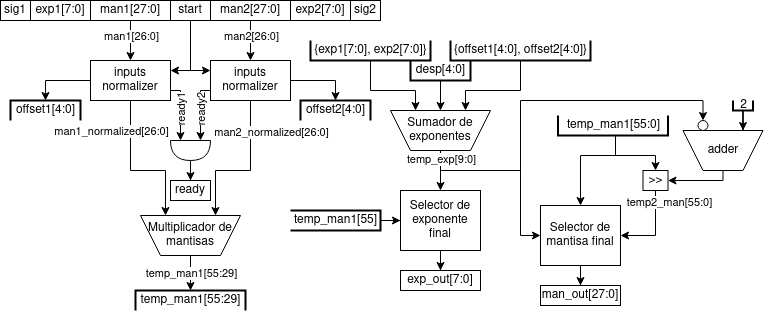

The diagram above was exported from draw.io. Its source (the exported page's mxGraphModel, read from the mxfile embedded in the PNG):
<mxGraphModel dx="1718" dy="508" grid="1" gridSize="10" guides="1" tooltips="1" connect="1" arrows="1" fold="1" page="1" pageScale="1" pageWidth="850" pageHeight="1100" math="0" shadow="0">
  <root>
    <mxCell id="0" />
    <mxCell id="1" parent="0" />
    <mxCell id="_jcdIJ1maJI9meoRic63-1" style="edgeStyle=orthogonalEdgeStyle;rounded=0;orthogonalLoop=1;jettySize=auto;html=1;exitX=0;exitY=0.75;exitDx=0;exitDy=0;entryX=0;entryY=0.25;entryDx=0;entryDy=0;entryPerimeter=0;" parent="1" source="_jcdIJ1maJI9meoRic63-5" target="_jcdIJ1maJI9meoRic63-26" edge="1">
      <mxGeometry relative="1" as="geometry">
        <Array as="points">
          <mxPoint x="-640" y="130" />
        </Array>
      </mxGeometry>
    </mxCell>
    <mxCell id="_jcdIJ1maJI9meoRic63-2" value="ready2" style="edgeLabel;html=1;align=center;verticalAlign=middle;resizable=0;points=[];horizontal=0;" parent="_jcdIJ1maJI9meoRic63-1" vertex="1" connectable="0">
      <mxGeometry x="-0.1722" relative="1" as="geometry">
        <mxPoint y="5" as="offset" />
      </mxGeometry>
    </mxCell>
    <mxCell id="_jcdIJ1maJI9meoRic63-3" style="edgeStyle=orthogonalEdgeStyle;rounded=0;orthogonalLoop=1;jettySize=auto;html=1;entryX=0;entryY=0.5;entryDx=0;entryDy=0;entryPerimeter=0;" parent="1" source="_jcdIJ1maJI9meoRic63-5" target="_jcdIJ1maJI9meoRic63-27" edge="1">
      <mxGeometry relative="1" as="geometry" />
    </mxCell>
    <mxCell id="_jcdIJ1maJI9meoRic63-4" style="edgeStyle=orthogonalEdgeStyle;rounded=0;orthogonalLoop=1;jettySize=auto;html=1;entryX=0.25;entryY=1;entryDx=0;entryDy=0;" parent="1" source="_jcdIJ1maJI9meoRic63-5" target="_jcdIJ1maJI9meoRic63-31" edge="1">
      <mxGeometry relative="1" as="geometry">
        <mxPoint x="-589.97" y="170.66000000000003" as="targetPoint" />
        <Array as="points">
          <mxPoint x="-590" y="210" />
          <mxPoint x="-625" y="210" />
        </Array>
      </mxGeometry>
    </mxCell>
    <mxCell id="_jcdIJ1maJI9meoRic63-36" value="man2_normalized[26:0]" style="edgeLabel;html=1;align=center;verticalAlign=middle;resizable=0;points=[];" parent="_jcdIJ1maJI9meoRic63-4" vertex="1" connectable="0">
      <mxGeometry x="-0.5394" y="1" relative="1" as="geometry">
        <mxPoint x="19" y="-4" as="offset" />
      </mxGeometry>
    </mxCell>
    <mxCell id="_jcdIJ1maJI9meoRic63-5" value="inputs normalizer" style="rounded=0;whiteSpace=wrap;html=1;" parent="1" vertex="1">
      <mxGeometry x="-630" y="100" width="80" height="40" as="geometry" />
    </mxCell>
    <mxCell id="_jcdIJ1maJI9meoRic63-6" value="sig2" style="rounded=0;whiteSpace=wrap;html=1;" parent="1" vertex="1">
      <mxGeometry x="-490" y="40" width="30" height="20" as="geometry" />
    </mxCell>
    <mxCell id="_jcdIJ1maJI9meoRic63-7" value="exp2[7:0]" style="rounded=0;whiteSpace=wrap;html=1;" parent="1" vertex="1">
      <mxGeometry x="-550" y="40" width="60" height="20" as="geometry" />
    </mxCell>
    <mxCell id="_jcdIJ1maJI9meoRic63-8" style="edgeStyle=orthogonalEdgeStyle;rounded=0;orthogonalLoop=1;jettySize=auto;html=1;entryX=0.5;entryY=0;entryDx=0;entryDy=0;" parent="1" source="_jcdIJ1maJI9meoRic63-10" target="_jcdIJ1maJI9meoRic63-5" edge="1">
      <mxGeometry relative="1" as="geometry" />
    </mxCell>
    <mxCell id="_jcdIJ1maJI9meoRic63-9" value="&lt;div&gt;man2[26:0]&lt;br&gt;&lt;/div&gt;" style="edgeLabel;html=1;align=center;verticalAlign=middle;resizable=0;points=[];" parent="_jcdIJ1maJI9meoRic63-8" vertex="1" connectable="0">
      <mxGeometry x="-0.25" relative="1" as="geometry">
        <mxPoint as="offset" />
      </mxGeometry>
    </mxCell>
    <mxCell id="_jcdIJ1maJI9meoRic63-10" value="&lt;div&gt;man2[27:0]&lt;br&gt;&lt;/div&gt;" style="rounded=0;whiteSpace=wrap;html=1;" parent="1" vertex="1">
      <mxGeometry x="-630" y="40" width="80" height="20" as="geometry" />
    </mxCell>
    <mxCell id="_jcdIJ1maJI9meoRic63-11" value="sig1" style="rounded=0;whiteSpace=wrap;html=1;" parent="1" vertex="1">
      <mxGeometry x="-840" y="40" width="30" height="20" as="geometry" />
    </mxCell>
    <mxCell id="_jcdIJ1maJI9meoRic63-12" value="exp1[7:0]" style="rounded=0;whiteSpace=wrap;html=1;" parent="1" vertex="1">
      <mxGeometry x="-810" y="40" width="60" height="20" as="geometry" />
    </mxCell>
    <mxCell id="_jcdIJ1maJI9meoRic63-13" style="edgeStyle=orthogonalEdgeStyle;rounded=0;orthogonalLoop=1;jettySize=auto;html=1;entryX=0.5;entryY=0;entryDx=0;entryDy=0;" parent="1" source="_jcdIJ1maJI9meoRic63-15" target="_jcdIJ1maJI9meoRic63-23" edge="1">
      <mxGeometry relative="1" as="geometry" />
    </mxCell>
    <mxCell id="_jcdIJ1maJI9meoRic63-14" value="&lt;div&gt;man1[26:0]&lt;br&gt;&lt;/div&gt;" style="edgeLabel;html=1;align=center;verticalAlign=middle;resizable=0;points=[];" parent="_jcdIJ1maJI9meoRic63-13" vertex="1" connectable="0">
      <mxGeometry x="-0.25" relative="1" as="geometry">
        <mxPoint as="offset" />
      </mxGeometry>
    </mxCell>
    <mxCell id="_jcdIJ1maJI9meoRic63-15" value="&lt;div&gt;man1[27:0]&lt;br&gt;&lt;/div&gt;" style="rounded=0;whiteSpace=wrap;html=1;" parent="1" vertex="1">
      <mxGeometry x="-750" y="40" width="80" height="20" as="geometry" />
    </mxCell>
    <mxCell id="_jcdIJ1maJI9meoRic63-16" style="edgeStyle=orthogonalEdgeStyle;rounded=0;orthogonalLoop=1;jettySize=auto;html=1;entryX=1;entryY=0.25;entryDx=0;entryDy=0;" parent="1" source="_jcdIJ1maJI9meoRic63-18" target="_jcdIJ1maJI9meoRic63-23" edge="1">
      <mxGeometry relative="1" as="geometry" />
    </mxCell>
    <mxCell id="_jcdIJ1maJI9meoRic63-17" style="edgeStyle=orthogonalEdgeStyle;rounded=0;orthogonalLoop=1;jettySize=auto;html=1;entryX=0;entryY=0.25;entryDx=0;entryDy=0;" parent="1" source="_jcdIJ1maJI9meoRic63-18" target="_jcdIJ1maJI9meoRic63-5" edge="1">
      <mxGeometry relative="1" as="geometry" />
    </mxCell>
    <mxCell id="_jcdIJ1maJI9meoRic63-18" value="start" style="rounded=0;whiteSpace=wrap;html=1;" parent="1" vertex="1">
      <mxGeometry x="-670" y="40" width="40" height="20" as="geometry" />
    </mxCell>
    <mxCell id="_jcdIJ1maJI9meoRic63-19" style="edgeStyle=orthogonalEdgeStyle;rounded=0;orthogonalLoop=1;jettySize=auto;html=1;exitX=1;exitY=0.75;exitDx=0;exitDy=0;entryX=0;entryY=0.75;entryDx=0;entryDy=0;entryPerimeter=0;" parent="1" source="_jcdIJ1maJI9meoRic63-23" target="_jcdIJ1maJI9meoRic63-26" edge="1">
      <mxGeometry relative="1" as="geometry">
        <Array as="points">
          <mxPoint x="-660" y="130" />
        </Array>
      </mxGeometry>
    </mxCell>
    <mxCell id="_jcdIJ1maJI9meoRic63-20" value="ready1" style="edgeLabel;html=1;align=center;verticalAlign=middle;resizable=0;points=[];horizontal=0;" parent="_jcdIJ1maJI9meoRic63-19" vertex="1" connectable="0">
      <mxGeometry x="-0.5" y="1" relative="1" as="geometry">
        <mxPoint x="-1" y="15" as="offset" />
      </mxGeometry>
    </mxCell>
    <mxCell id="_jcdIJ1maJI9meoRic63-21" style="edgeStyle=orthogonalEdgeStyle;rounded=0;orthogonalLoop=1;jettySize=auto;html=1;entryX=0;entryY=0.5;entryDx=0;entryDy=0;entryPerimeter=0;" parent="1" source="_jcdIJ1maJI9meoRic63-23" target="_jcdIJ1maJI9meoRic63-28" edge="1">
      <mxGeometry relative="1" as="geometry" />
    </mxCell>
    <mxCell id="_jcdIJ1maJI9meoRic63-22" style="edgeStyle=orthogonalEdgeStyle;rounded=0;orthogonalLoop=1;jettySize=auto;html=1;entryX=0.75;entryY=1;entryDx=0;entryDy=0;" parent="1" source="_jcdIJ1maJI9meoRic63-23" target="_jcdIJ1maJI9meoRic63-31" edge="1">
      <mxGeometry relative="1" as="geometry">
        <mxPoint x="-710.03" y="169" as="targetPoint" />
        <Array as="points">
          <mxPoint x="-710" y="210" />
          <mxPoint x="-675" y="210" />
        </Array>
      </mxGeometry>
    </mxCell>
    <mxCell id="_jcdIJ1maJI9meoRic63-37" value="man1_normalized[26:0]" style="edgeLabel;html=1;align=center;verticalAlign=middle;resizable=0;points=[];" parent="_jcdIJ1maJI9meoRic63-22" vertex="1" connectable="0">
      <mxGeometry x="-0.4667" relative="1" as="geometry">
        <mxPoint x="-20" y="-10" as="offset" />
      </mxGeometry>
    </mxCell>
    <mxCell id="_jcdIJ1maJI9meoRic63-23" value="inputs normalizer" style="rounded=0;whiteSpace=wrap;html=1;" parent="1" vertex="1">
      <mxGeometry x="-750" y="100" width="80" height="40" as="geometry" />
    </mxCell>
    <mxCell id="_jcdIJ1maJI9meoRic63-24" value="ready" style="rounded=0;whiteSpace=wrap;html=1;" parent="1" vertex="1">
      <mxGeometry x="-670" y="220" width="40" height="20" as="geometry" />
    </mxCell>
    <mxCell id="_jcdIJ1maJI9meoRic63-25" style="edgeStyle=orthogonalEdgeStyle;rounded=0;orthogonalLoop=1;jettySize=auto;html=1;entryX=0.5;entryY=0;entryDx=0;entryDy=0;" parent="1" source="_jcdIJ1maJI9meoRic63-26" target="_jcdIJ1maJI9meoRic63-24" edge="1">
      <mxGeometry relative="1" as="geometry" />
    </mxCell>
    <mxCell id="_jcdIJ1maJI9meoRic63-26" value="" style="shape=or;whiteSpace=wrap;html=1;direction=south;" parent="1" vertex="1">
      <mxGeometry x="-670" y="180" width="40" height="20" as="geometry" />
    </mxCell>
    <mxCell id="_jcdIJ1maJI9meoRic63-27" value="offset2[4:0]" style="strokeWidth=2;html=1;shape=mxgraph.flowchart.annotation_1;align=center;pointerEvents=1;direction=south;" parent="1" vertex="1">
      <mxGeometry x="-540" y="140" width="70" height="20" as="geometry" />
    </mxCell>
    <mxCell id="_jcdIJ1maJI9meoRic63-28" value="offset1[4:0]" style="strokeWidth=2;html=1;shape=mxgraph.flowchart.annotation_1;align=center;pointerEvents=1;direction=south;" parent="1" vertex="1">
      <mxGeometry x="-830" y="140" width="70" height="20" as="geometry" />
    </mxCell>
    <mxCell id="_jcdIJ1maJI9meoRic63-38" style="edgeStyle=orthogonalEdgeStyle;rounded=0;orthogonalLoop=1;jettySize=auto;html=1;entryX=0;entryY=0.5;entryDx=0;entryDy=0;entryPerimeter=0;" parent="1" source="_jcdIJ1maJI9meoRic63-31" target="_jcdIJ1maJI9meoRic63-46" edge="1">
      <mxGeometry relative="1" as="geometry">
        <mxPoint x="-650" y="340" as="targetPoint" />
      </mxGeometry>
    </mxCell>
    <mxCell id="_jcdIJ1maJI9meoRic63-39" value="temp_man1[55:29]" style="edgeLabel;html=1;align=center;verticalAlign=middle;resizable=0;points=[];" parent="_jcdIJ1maJI9meoRic63-38" vertex="1" connectable="0">
      <mxGeometry x="-0.2614" relative="1" as="geometry">
        <mxPoint as="offset" />
      </mxGeometry>
    </mxCell>
    <mxCell id="_jcdIJ1maJI9meoRic63-31" value="Multiplicador de mantisas" style="shape=trapezoid;perimeter=trapezoidPerimeter;whiteSpace=wrap;html=1;fixedSize=1;direction=west;" parent="1" vertex="1">
      <mxGeometry x="-700" y="255" width="100" height="40" as="geometry" />
    </mxCell>
    <mxCell id="_jcdIJ1maJI9meoRic63-48" style="edgeStyle=orthogonalEdgeStyle;rounded=0;orthogonalLoop=1;jettySize=auto;html=1;entryX=0.5;entryY=0;entryDx=0;entryDy=0;" parent="1" source="_jcdIJ1maJI9meoRic63-33" target="_jcdIJ1maJI9meoRic63-50" edge="1">
      <mxGeometry relative="1" as="geometry" />
    </mxCell>
    <mxCell id="_jcdIJ1maJI9meoRic63-77" style="edgeStyle=orthogonalEdgeStyle;rounded=0;orthogonalLoop=1;jettySize=auto;html=1;entryX=0;entryY=0.5;entryDx=0;entryDy=0;" parent="1" source="_jcdIJ1maJI9meoRic63-33" target="_jcdIJ1maJI9meoRic63-72" edge="1">
      <mxGeometry relative="1" as="geometry">
        <Array as="points">
          <mxPoint x="-400" y="210" />
          <mxPoint x="-320" y="210" />
          <mxPoint x="-320" y="275" />
        </Array>
      </mxGeometry>
    </mxCell>
    <mxCell id="_jcdIJ1maJI9meoRic63-33" value="Sumador de exponentes&lt;span&gt;&lt;/span&gt;" style="shape=trapezoid;perimeter=trapezoidPerimeter;whiteSpace=wrap;html=1;fixedSize=1;direction=west;" parent="1" vertex="1">
      <mxGeometry x="-450" y="150" width="100" height="40" as="geometry" />
    </mxCell>
    <mxCell id="_jcdIJ1maJI9meoRic63-45" style="edgeStyle=orthogonalEdgeStyle;rounded=0;orthogonalLoop=1;jettySize=auto;html=1;entryX=0.75;entryY=1;entryDx=0;entryDy=0;" parent="1" source="_jcdIJ1maJI9meoRic63-40" target="_jcdIJ1maJI9meoRic63-33" edge="1">
      <mxGeometry relative="1" as="geometry">
        <Array as="points">
          <mxPoint x="-470" y="130" />
          <mxPoint x="-425" y="130" />
        </Array>
      </mxGeometry>
    </mxCell>
    <mxCell id="_jcdIJ1maJI9meoRic63-40" value="{exp1[7:0], exp2[7:0]}" style="strokeWidth=2;html=1;shape=mxgraph.flowchart.annotation_1;align=center;pointerEvents=1;direction=north;" parent="1" vertex="1">
      <mxGeometry x="-530" y="80" width="120" height="20" as="geometry" />
    </mxCell>
    <mxCell id="_jcdIJ1maJI9meoRic63-44" style="edgeStyle=orthogonalEdgeStyle;rounded=0;orthogonalLoop=1;jettySize=auto;html=1;entryX=0.25;entryY=1;entryDx=0;entryDy=0;" parent="1" source="_jcdIJ1maJI9meoRic63-41" target="_jcdIJ1maJI9meoRic63-33" edge="1">
      <mxGeometry relative="1" as="geometry">
        <Array as="points">
          <mxPoint x="-320" y="130" />
          <mxPoint x="-375" y="130" />
        </Array>
      </mxGeometry>
    </mxCell>
    <mxCell id="_jcdIJ1maJI9meoRic63-41" value="{offset1[4:0], offset2[4:0]}" style="strokeWidth=2;html=1;shape=mxgraph.flowchart.annotation_1;align=center;pointerEvents=1;direction=north;" parent="1" vertex="1">
      <mxGeometry x="-390" y="80" width="140" height="20" as="geometry" />
    </mxCell>
    <mxCell id="_jcdIJ1maJI9meoRic63-43" style="edgeStyle=orthogonalEdgeStyle;rounded=0;orthogonalLoop=1;jettySize=auto;html=1;entryX=0.5;entryY=1;entryDx=0;entryDy=0;" parent="1" source="_jcdIJ1maJI9meoRic63-42" target="_jcdIJ1maJI9meoRic63-33" edge="1">
      <mxGeometry relative="1" as="geometry" />
    </mxCell>
    <mxCell id="_jcdIJ1maJI9meoRic63-42" value="desp[4:0]" style="strokeWidth=2;html=1;shape=mxgraph.flowchart.annotation_1;align=center;pointerEvents=1;direction=north;" parent="1" vertex="1">
      <mxGeometry x="-430" y="100" width="60" height="20" as="geometry" />
    </mxCell>
    <mxCell id="_jcdIJ1maJI9meoRic63-46" value="temp_man1[55:29]" style="strokeWidth=2;html=1;shape=mxgraph.flowchart.annotation_1;align=center;pointerEvents=1;direction=south;" parent="1" vertex="1">
      <mxGeometry x="-705" y="330" width="110" height="20" as="geometry" />
    </mxCell>
    <mxCell id="_jcdIJ1maJI9meoRic63-53" style="edgeStyle=orthogonalEdgeStyle;rounded=0;orthogonalLoop=1;jettySize=auto;html=1;entryX=0;entryY=0.5;entryDx=0;entryDy=0;" parent="1" source="_jcdIJ1maJI9meoRic63-49" target="_jcdIJ1maJI9meoRic63-50" edge="1">
      <mxGeometry relative="1" as="geometry" />
    </mxCell>
    <mxCell id="_jcdIJ1maJI9meoRic63-49" value="temp_man1[55]" style="strokeWidth=2;html=1;shape=mxgraph.flowchart.annotation_1;align=center;pointerEvents=1;direction=west;" parent="1" vertex="1">
      <mxGeometry x="-550" y="250" width="90" height="20" as="geometry" />
    </mxCell>
    <mxCell id="_jcdIJ1maJI9meoRic63-52" style="edgeStyle=orthogonalEdgeStyle;rounded=0;orthogonalLoop=1;jettySize=auto;html=1;entryX=0.5;entryY=0;entryDx=0;entryDy=0;" parent="1" source="_jcdIJ1maJI9meoRic63-50" target="_jcdIJ1maJI9meoRic63-69" edge="1">
      <mxGeometry relative="1" as="geometry">
        <mxPoint x="-400" y="310" as="targetPoint" />
      </mxGeometry>
    </mxCell>
    <mxCell id="_jcdIJ1maJI9meoRic63-50" value="Selector de exponente final" style="rounded=0;whiteSpace=wrap;html=1;" parent="1" vertex="1">
      <mxGeometry x="-440" y="230" width="80" height="60" as="geometry" />
    </mxCell>
    <mxCell id="_jcdIJ1maJI9meoRic63-71" style="edgeStyle=orthogonalEdgeStyle;rounded=0;orthogonalLoop=1;jettySize=auto;html=1;entryX=1;entryY=0.5;entryDx=0;entryDy=0;" parent="1" source="_jcdIJ1maJI9meoRic63-55" target="_jcdIJ1maJI9meoRic63-62" edge="1">
      <mxGeometry relative="1" as="geometry">
        <Array as="points">
          <mxPoint x="-117.5" y="220" />
        </Array>
      </mxGeometry>
    </mxCell>
    <mxCell id="_jcdIJ1maJI9meoRic63-55" value="adder" style="shape=trapezoid;perimeter=trapezoidPerimeter;whiteSpace=wrap;html=1;fixedSize=1;direction=west;" parent="1" vertex="1">
      <mxGeometry x="-157.5" y="170" width="80" height="40" as="geometry" />
    </mxCell>
    <mxCell id="_jcdIJ1maJI9meoRic63-60" style="edgeStyle=orthogonalEdgeStyle;rounded=0;orthogonalLoop=1;jettySize=auto;html=1;entryX=0.5;entryY=0;entryDx=0;entryDy=0;exitX=0.5;exitY=0;exitDx=0;exitDy=0;" parent="1" source="_jcdIJ1maJI9meoRic63-33" target="_jcdIJ1maJI9meoRic63-61" edge="1">
      <mxGeometry relative="1" as="geometry">
        <mxPoint x="-127.5" y="120" as="targetPoint" />
        <mxPoint x="-127.48275862068954" y="100" as="sourcePoint" />
        <Array as="points">
          <mxPoint x="-400" y="210" />
          <mxPoint x="-320" y="210" />
          <mxPoint x="-320" y="140" />
          <mxPoint x="-137" y="140" />
          <mxPoint x="-137" y="160" />
        </Array>
      </mxGeometry>
    </mxCell>
    <mxCell id="6D1uOw5s-RzYXXaefOBC-2" value="temp_exp[9:0]" style="edgeLabel;html=1;align=center;verticalAlign=middle;resizable=0;points=[];" parent="_jcdIJ1maJI9meoRic63-60" vertex="1" connectable="0">
      <mxGeometry x="-0.9103" y="1" relative="1" as="geometry">
        <mxPoint x="-1" y="-9" as="offset" />
      </mxGeometry>
    </mxCell>
    <mxCell id="_jcdIJ1maJI9meoRic63-59" style="edgeStyle=orthogonalEdgeStyle;rounded=0;orthogonalLoop=1;jettySize=auto;html=1;entryX=0.25;entryY=1;entryDx=0;entryDy=0;" parent="1" source="_jcdIJ1maJI9meoRic63-58" target="_jcdIJ1maJI9meoRic63-55" edge="1">
      <mxGeometry relative="1" as="geometry" />
    </mxCell>
    <mxCell id="_jcdIJ1maJI9meoRic63-58" value="2" style="strokeWidth=2;html=1;shape=mxgraph.flowchart.annotation_1;align=center;pointerEvents=1;direction=north;" parent="1" vertex="1">
      <mxGeometry x="-107.5" y="140" width="20" height="10" as="geometry" />
    </mxCell>
    <mxCell id="_jcdIJ1maJI9meoRic63-61" value="" style="ellipse;whiteSpace=wrap;html=1;aspect=fixed;" parent="1" vertex="1">
      <mxGeometry x="-142.5" y="160" width="10" height="10" as="geometry" />
    </mxCell>
    <mxCell id="_jcdIJ1maJI9meoRic63-68" style="edgeStyle=orthogonalEdgeStyle;rounded=0;orthogonalLoop=1;jettySize=auto;html=1;entryX=1;entryY=0.5;entryDx=0;entryDy=0;" parent="1" source="_jcdIJ1maJI9meoRic63-62" target="_jcdIJ1maJI9meoRic63-72" edge="1">
      <mxGeometry relative="1" as="geometry">
        <mxPoint x="-187.5" y="285" as="targetPoint" />
        <Array as="points">
          <mxPoint x="-185" y="275" />
        </Array>
      </mxGeometry>
    </mxCell>
    <mxCell id="_jcdIJ1maJI9meoRic63-75" value="temp2_man[55:0]" style="edgeLabel;html=1;align=center;verticalAlign=middle;resizable=0;points=[];" parent="_jcdIJ1maJI9meoRic63-68" vertex="1" connectable="0">
      <mxGeometry x="-0.2235" y="-2" relative="1" as="geometry">
        <mxPoint x="15" y="-20" as="offset" />
      </mxGeometry>
    </mxCell>
    <mxCell id="_jcdIJ1maJI9meoRic63-62" value="&amp;gt;&amp;gt;" style="rounded=0;whiteSpace=wrap;html=1;" parent="1" vertex="1">
      <mxGeometry x="-197.5" y="210" width="25" height="20" as="geometry" />
    </mxCell>
    <mxCell id="_jcdIJ1maJI9meoRic63-65" style="edgeStyle=orthogonalEdgeStyle;rounded=0;orthogonalLoop=1;jettySize=auto;html=1;entryX=0.5;entryY=0;entryDx=0;entryDy=0;" parent="1" source="_jcdIJ1maJI9meoRic63-64" target="_jcdIJ1maJI9meoRic63-62" edge="1">
      <mxGeometry relative="1" as="geometry">
        <Array as="points">
          <mxPoint x="-225" y="195" />
          <mxPoint x="-185" y="195" />
        </Array>
      </mxGeometry>
    </mxCell>
    <mxCell id="_jcdIJ1maJI9meoRic63-76" style="edgeStyle=orthogonalEdgeStyle;rounded=0;orthogonalLoop=1;jettySize=auto;html=1;entryX=0.5;entryY=0;entryDx=0;entryDy=0;" parent="1" source="_jcdIJ1maJI9meoRic63-64" target="_jcdIJ1maJI9meoRic63-72" edge="1">
      <mxGeometry relative="1" as="geometry">
        <Array as="points">
          <mxPoint x="-225" y="195" />
          <mxPoint x="-260" y="195" />
        </Array>
      </mxGeometry>
    </mxCell>
    <mxCell id="_jcdIJ1maJI9meoRic63-64" value="temp_man1[55:0]" style="strokeWidth=2;html=1;shape=mxgraph.flowchart.annotation_1;align=center;pointerEvents=1;direction=north;" parent="1" vertex="1">
      <mxGeometry x="-282.5" y="155" width="110" height="20" as="geometry" />
    </mxCell>
    <mxCell id="_jcdIJ1maJI9meoRic63-69" value="exp_out[7:0]" style="rounded=0;whiteSpace=wrap;html=1;" parent="1" vertex="1">
      <mxGeometry x="-440" y="310" width="80" height="20" as="geometry" />
    </mxCell>
    <mxCell id="_jcdIJ1maJI9meoRic63-70" value="man_out[27:0]" style="rounded=0;whiteSpace=wrap;html=1;" parent="1" vertex="1">
      <mxGeometry x="-300" y="325" width="80" height="20" as="geometry" />
    </mxCell>
    <mxCell id="_jcdIJ1maJI9meoRic63-73" style="edgeStyle=orthogonalEdgeStyle;rounded=0;orthogonalLoop=1;jettySize=auto;html=1;entryX=0.5;entryY=0;entryDx=0;entryDy=0;" parent="1" source="_jcdIJ1maJI9meoRic63-72" target="_jcdIJ1maJI9meoRic63-70" edge="1">
      <mxGeometry relative="1" as="geometry" />
    </mxCell>
    <mxCell id="_jcdIJ1maJI9meoRic63-72" value="Selector de mantisa final" style="rounded=0;whiteSpace=wrap;html=1;" parent="1" vertex="1">
      <mxGeometry x="-300" y="245" width="80" height="60" as="geometry" />
    </mxCell>
  </root>
</mxGraphModel>